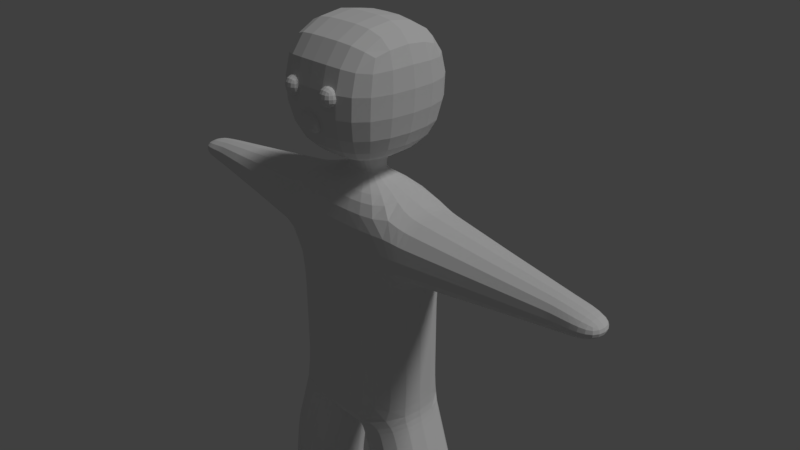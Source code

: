 # Source: 013_008.blend  (saved by Blender 2.79.0; exported with 4.5.12 LTS)
import bpy
from mathutils import Matrix  # noqa: F401  (used for matrix-valued properties, if any)

bpy.ops.wm.read_factory_settings(use_empty=True)
scene = bpy.context.scene
scene.name = 'Scene'

# ---- collections
col_collection_1 = bpy.data.collections.new('Collection 1'); scene.collection.children.link(col_collection_1)

# ---- world
world_world = bpy.data.worlds.new('World'); scene.world = world_world
world_world.color = (0.05088, 0.05088, 0.05088)
world_world.use_sun_shadow = False
world_world.sun_shadow_jitter_overblur = 0.0
world_world.cycles.sampling_method = 'MANUAL'

# ---- cameras
cam_camera = bpy.data.cameras.new('Camera')
cam_camera.clip_end = 100.0
cam_camera.lens = 35.0
cam_camera.sensor_width = 32.0
cam_camera.sensor_height = 18.0
cam_camera.ortho_scale = 7.314
cam_camera.dof.focus_distance = 0.0

# ---- lights
light_lamp = bpy.data.lights.new('Lamp', 'SUN')
light_lamp.transmission_factor = 0.0
light_lamp.cutoff_distance = 30.0
light_lamp.angle = 0.1993
light_lamp.energy = 1.0
light_lamp.shadow_buffer_clip_start = 1.001
light_lamp.shadow_soft_size = 0.1
light_lamp.shadow_cascade_max_distance = 1000.0

# ---- meshes
me_x = bpy.data.meshes.new('立方体')
me_x.from_pydata([(1.0, -0.6015, -2.027), (1.0, -0.6015, 1.0), (1.0, 0.6015, -2.027), (1.0, 0.6015, 1.0), (0.2454, 0.1476, 1.193), (0.2454, -0.1476, 1.193), (0.2454, 0.2454, 1.414), (0.2454, -0.2454, 1.414), (0.2454, 0.2454, 1.414), (0.2454, -0.2454, 1.414), (0.8888, 0.8888, 1.635), (0.8888, -0.8888, 1.635), (0.8888, 0.8888, 3.171), (0.8888, -0.8888, 3.171), (0.1462, 0.6456, -2.22), (0.1462, -0.6456, -2.22), (1.0, 0.6015, 0.02409), (1.0, -0.6015, 0.02409), (3.591, 0.2193, 0.6213), (3.591, -0.2193, 0.6213), (3.591, 0.2193, 0.4028), (3.591, -0.2193, 0.4028), (1.441, -0.6015, -4.137), (1.441, 0.6015, -4.137), (0.5658, 0.6456, -4.138), (0.5658, -0.6456, -4.138), (0.2454, 0.1965, 1.303), (0.2454, -0.1965, 1.303), (1.0, 0.6015, -1.326), (1.0, -0.6015, -1.326), (0.4502, -0.6456, -3.134), (1.32, -0.6015, -3.034), (1.32, 0.6015, -3.034), (0.4502, 0.6456, -3.134), (0.5657, -0.6456, -3.914), (0.5657, 0.6456, -3.914), (1.441, -0.6015, -3.914), (1.441, 0.6015, -3.914), (1.5, -1.472, -4.141), (0.6083, -1.49, -4.138), (0.6536, -1.522, -3.925), (1.595, -1.627, -3.973), (2.052, 0.4201, 0.1712), (2.052, -0.4201, 0.1712), (2.052, -0.4201, 0.8529), (2.052, 0.4201, 0.8529), (3.024, 0.2626, 0.299), (3.024, 0.2626, 0.7251), (3.024, -0.2626, 0.299), (3.024, -0.2626, 0.7251), (1.052, -0.6015, -2.192), (1.052, 0.6015, -2.192), (0.1959, -0.6456, -2.369), (0.1959, 0.6456, -2.369), (1.42, -0.6015, -3.763), (1.42, 0.6015, -3.763), (0.5458, -0.6456, -3.78), (0.5458, 0.6456, -3.78), (0.1542, -0.9355, 2.203), (0.1542, -0.9355, 2.499), (0.1542, -0.6392, 2.203), (0.1542, -0.6392, 2.499), (0.4505, -0.9355, 2.203), (0.4505, -0.9355, 2.499), (0.4505, -0.6392, 2.203), (0.4505, -0.6392, 2.499), (0.1481, -0.9231, 1.847), (0.1481, -0.9231, 2.143), (0.1481, -0.6268, 1.847), (0.1481, -0.6268, 2.143), (1.926, -0.4419, 0.1536), (1.926, -0.4419, 0.8705), (1.926, 0.4419, 0.1536), (1.926, 0.4419, 0.8705), (1.136, -0.578, 0.04316), (1.136, -0.578, 0.9809), (1.136, 0.578, 0.04316), (1.136, 0.578, 0.9809), (2.186, -0.3983, 0.1889), (2.186, -0.3983, 0.8352), (2.186, 0.3983, 0.1889), (2.186, 0.3983, 0.8352), (2.913, 0.2806, 0.2844), (2.913, 0.2806, 0.7397), (2.913, -0.2806, 0.2844), (2.913, -0.2806, 0.7397), (3.143, 0.2535, 0.3208), (3.143, 0.2535, 0.7033), (3.143, -0.2535, 0.3208), (3.143, -0.2535, 0.7033), (0.4094, -0.6456, -3.011), (0.4094, 0.6456, -3.011), (1.277, -0.6015, -2.899), (1.277, 0.6015, -2.899), (1.343, -0.6015, -3.202), (1.343, 0.6015, -3.202), (0.4723, -0.6456, -3.283), (0.4723, 0.6456, -3.283), (1.0, 0.6015, -0.651), (1.0, -0.6015, -0.651), (-1.0, -0.6015, -2.027), (-1.0, -0.6015, 1.0), (-1.0, 0.6015, -2.027), (-1.0, 0.6015, 1.0), (-0.2454, 0.1476, 1.193), (-0.2454, -0.1476, 1.193), (-0.2454, 0.2454, 1.414), (-0.2454, -0.2454, 1.414), (-0.2454, 0.2454, 1.414), (-0.2454, -0.2454, 1.414), (-0.8888, 0.8888, 1.635), (-0.8888, -0.8888, 1.635), (0.0, 0.6456, -2.22), (0.0, -0.6456, -2.22), (-0.8888, 0.8888, 3.171), (-0.8888, -0.8888, 3.171), (-0.1462, 0.6456, -2.22), (-0.1462, -0.6456, -2.22), (-1.0, 0.6015, 0.02409), (-1.0, -0.6015, 0.02409), (-3.591, 0.2193, 0.6213), (-3.591, -0.2193, 0.6213), (-3.591, 0.2193, 0.4028), (-3.591, -0.2193, 0.4028), (0.0, 0.6015, -2.027), (0.0, 0.6015, 1.0), (0.0, -0.6015, -2.027), (0.0, -0.6015, 1.0), (0.0, 0.1476, 1.193), (0.0, -0.1476, 1.193), (0.0, 0.2454, 1.414), (0.0, -0.2454, 1.414), (0.0, 0.2454, 1.414), (0.0, -0.2454, 1.414), (0.0, 0.8888, 1.635), (0.0, -0.8888, 1.635), (0.0, 0.8888, 3.171), (0.0, -0.8888, 3.171), (0.0, -0.6015, 0.02409), (0.0, 0.6015, 0.02409), (-1.441, -0.6015, -4.137), (-1.441, 0.6015, -4.137), (-0.5658, 0.6456, -4.138), (-0.5658, -0.6456, -4.138), (-0.2454, 0.1965, 1.303), (-0.2454, -0.1965, 1.303), (0.0, 0.1965, 1.303), (0.0, -0.1965, 1.303), (-1.0, 0.6015, -1.326), (-1.0, -0.6015, -1.326), (0.0, 0.6015, -1.326), (0.0, -0.6015, -1.326), (-0.4502, -0.6456, -3.134), (-1.32, -0.6015, -3.034), (-1.32, 0.6015, -3.034), (-0.4502, 0.6456, -3.134), (-0.5657, -0.6456, -3.914), (-0.5657, 0.6456, -3.914), (-1.441, -0.6015, -3.914), (-1.441, 0.6015, -3.914), (-1.5, -1.472, -4.141), (-0.6083, -1.49, -4.138), (-0.6536, -1.522, -3.925), (-1.595, -1.627, -3.973), (-2.052, 0.4201, 0.1712), (-2.052, -0.4201, 0.1712), (-2.052, -0.4201, 0.8529), (-2.052, 0.4201, 0.8529), (-3.024, 0.2626, 0.299), (-3.024, 0.2626, 0.7251), (-3.024, -0.2626, 0.299), (-3.024, -0.2626, 0.7251), (-1.052, -0.6015, -2.192), (-1.052, 0.6015, -2.192), (-0.1959, -0.6456, -2.369), (-0.1959, 0.6456, -2.369), (-1.42, -0.6015, -3.763), (-1.42, 0.6015, -3.763), (-0.5458, -0.6456, -3.78), (-0.5458, 0.6456, -3.78), (-0.1542, -0.9355, 2.203), (-0.1542, -0.9355, 2.499), (-0.1542, -0.6392, 2.203), (-0.1542, -0.6392, 2.499), (-0.4505, -0.9355, 2.203), (-0.4505, -0.9355, 2.499), (-0.4505, -0.6392, 2.203), (-0.4505, -0.6392, 2.499), (-0.1481, -0.9231, 1.847), (-0.1481, -0.9231, 2.143), (-0.1481, -0.6268, 1.847), (-0.1481, -0.6268, 2.143), (0.0, -0.6268, 1.847), (0.0, -0.6268, 2.143), (0.0, -0.9231, 1.847), (0.0, -0.9231, 2.143), (-1.926, -0.4419, 0.1536), (-1.926, -0.4419, 0.8705), (-1.926, 0.4419, 0.1536), (-1.926, 0.4419, 0.8705), (-1.136, -0.578, 0.04316), (-1.136, -0.578, 0.9809), (-1.136, 0.578, 0.04316), (-1.136, 0.578, 0.9809), (-2.186, -0.3983, 0.1889), (-2.186, -0.3983, 0.8352), (-2.186, 0.3983, 0.1889), (-2.186, 0.3983, 0.8352), (-2.913, 0.2806, 0.2844), (-2.913, 0.2806, 0.7397), (-2.913, -0.2806, 0.2844), (-2.913, -0.2806, 0.7397), (-3.143, 0.2535, 0.3208), (-3.143, 0.2535, 0.7033), (-3.143, -0.2535, 0.3208), (-3.143, -0.2535, 0.7033), (-0.4094, -0.6456, -3.011), (-0.4094, 0.6456, -3.011), (-1.277, -0.6015, -2.899), (-1.277, 0.6015, -2.899), (-1.343, -0.6015, -3.202), (-1.343, 0.6015, -3.202), (-0.4723, -0.6456, -3.283), (-0.4723, 0.6456, -3.283), (-1.0, 0.6015, -0.651), (-1.0, -0.6015, -0.651), (0.0, 0.6015, -0.651), (0.0, -0.6015, -0.651)], [], [(139, 125, 3, 16), (88, 86, 20, 21), (124, 2, 14, 112), (1, 3, 4, 5), (27, 26, 6, 7), (127, 1, 5, 129), (131, 7, 9, 133), (147, 27, 7, 131), (9, 8, 10, 11), (7, 6, 8, 9), (11, 10, 12, 13), (133, 9, 11, 135), (112, 14, 15, 113), (0, 126, 113, 15), (135, 11, 13, 137), (98, 16, 17, 99), (226, 139, 16, 98), (20, 18, 19, 21), (89, 88, 21, 19), (86, 87, 18, 20), (87, 89, 19, 18), (99, 17, 138, 227), (10, 134, 136, 12), (25, 22, 38, 39), (12, 136, 137, 13), (8, 132, 134, 10), (6, 130, 132, 8), (26, 146, 130, 6), (3, 125, 128, 4), (17, 1, 127, 138), (23, 22, 25, 24), (37, 36, 22, 23), (34, 35, 24, 25), (35, 37, 23, 24), (4, 128, 146, 26), (129, 5, 27, 147), (5, 4, 26, 27), (0, 29, 151, 126), (124, 150, 28, 2), (2, 28, 29, 0), (91, 93, 32, 33), (90, 91, 33, 30), (93, 92, 31, 32), (92, 90, 30, 31), (57, 55, 37, 35), (56, 57, 35, 34), (55, 54, 36, 37), (54, 56, 34, 36), (41, 40, 39, 38), (22, 36, 41, 38), (34, 25, 39, 40), (36, 34, 40, 41), (73, 71, 44, 45), (72, 73, 45, 42), (71, 70, 43, 44), (70, 72, 42, 43), (83, 85, 49, 47), (82, 83, 47, 46), (85, 84, 48, 49), (84, 82, 46, 48), (0, 15, 52, 50), (2, 0, 50, 51), (15, 14, 53, 52), (14, 2, 51, 53), (94, 96, 56, 54), (95, 94, 54, 55), (96, 97, 57, 56), (97, 95, 55, 57), (58, 59, 61, 60), (60, 61, 65, 64), (64, 65, 63, 62), (62, 63, 59, 58), (60, 64, 62, 58), (65, 61, 59, 63), (192, 193, 69, 68), (68, 69, 67, 66), (192, 68, 66, 194), (69, 193, 195, 67), (66, 67, 195, 194), (74, 76, 72, 70), (75, 74, 70, 71), (76, 77, 73, 72), (77, 75, 71, 73), (3, 1, 75, 77), (16, 3, 77, 76), (1, 17, 74, 75), (17, 16, 76, 74), (43, 42, 80, 78), (44, 43, 78, 79), (42, 45, 81, 80), (45, 44, 79, 81), (78, 80, 82, 84), (79, 78, 84, 85), (80, 81, 83, 82), (81, 79, 85, 83), (47, 49, 89, 87), (46, 47, 87, 86), (49, 48, 88, 89), (48, 46, 86, 88), (50, 52, 90, 92), (51, 50, 92, 93), (52, 53, 91, 90), (53, 51, 93, 91), (33, 32, 95, 97), (30, 33, 97, 96), (32, 31, 94, 95), (31, 30, 96, 94), (29, 99, 227, 151), (150, 226, 98, 28), (28, 98, 99, 29), (139, 118, 103, 125), (214, 123, 122, 212), (124, 112, 116, 102), (101, 105, 104, 103), (145, 107, 106, 144), (127, 129, 105, 101), (131, 133, 109, 107), (147, 131, 107, 145), (109, 111, 110, 108), (107, 109, 108, 106), (111, 115, 114, 110), (133, 135, 111, 109), (112, 113, 117, 116), (100, 117, 113, 126), (135, 137, 115, 111), (126, 113, 112, 124), (224, 225, 119, 118), (226, 224, 118, 139), (122, 123, 121, 120), (215, 121, 123, 214), (212, 122, 120, 213), (213, 120, 121, 215), (225, 227, 138, 119), (110, 114, 136, 134), (143, 161, 160, 140), (114, 115, 137, 136), (108, 110, 134, 132), (106, 108, 132, 130), (144, 106, 130, 146), (103, 104, 128, 125), (119, 138, 127, 101), (141, 142, 143, 140), (159, 141, 140, 158), (156, 143, 142, 157), (157, 142, 141, 159), (104, 144, 146, 128), (129, 147, 145, 105), (105, 145, 144, 104), (100, 126, 151, 149), (124, 102, 148, 150), (102, 100, 149, 148), (217, 155, 154, 219), (216, 152, 155, 217), (219, 154, 153, 218), (218, 153, 152, 216), (179, 157, 159, 177), (178, 156, 157, 179), (177, 159, 158, 176), (176, 158, 156, 178), (163, 160, 161, 162), (140, 160, 163, 158), (156, 162, 161, 143), (158, 163, 162, 156), (199, 167, 166, 197), (198, 164, 167, 199), (197, 166, 165, 196), (196, 165, 164, 198), (209, 169, 171, 211), (208, 168, 169, 209), (211, 171, 170, 210), (210, 170, 168, 208), (100, 172, 174, 117), (102, 173, 172, 100), (117, 174, 175, 116), (116, 175, 173, 102), (220, 176, 178, 222), (221, 177, 176, 220), (222, 178, 179, 223), (223, 179, 177, 221), (180, 182, 183, 181), (182, 186, 187, 183), (186, 184, 185, 187), (184, 180, 181, 185), (182, 180, 184, 186), (187, 185, 181, 183), (192, 190, 191, 193), (190, 188, 189, 191), (192, 194, 188, 190), (191, 189, 195, 193), (188, 194, 195, 189), (200, 196, 198, 202), (201, 197, 196, 200), (202, 198, 199, 203), (203, 199, 197, 201), (103, 203, 201, 101), (118, 202, 203, 103), (101, 201, 200, 119), (119, 200, 202, 118), (165, 204, 206, 164), (166, 205, 204, 165), (164, 206, 207, 167), (167, 207, 205, 166), (204, 210, 208, 206), (205, 211, 210, 204), (206, 208, 209, 207), (207, 209, 211, 205), (169, 213, 215, 171), (168, 212, 213, 169), (171, 215, 214, 170), (170, 214, 212, 168), (172, 218, 216, 174), (173, 219, 218, 172), (174, 216, 217, 175), (175, 217, 219, 173), (155, 223, 221, 154), (152, 222, 223, 155), (154, 221, 220, 153), (153, 220, 222, 152), (149, 151, 227, 225), (150, 148, 224, 226), (148, 149, 225, 224)])
me_x.use_remesh_preserve_volume = False
me_x.use_remesh_preserve_attributes = False
me_x.use_mirror_vertex_groups = False
me_x.update()
arm_armature = bpy.data.armatures.new('Armature')  # bones are not reproduced

# ---- objects
ob_armature = bpy.data.objects.new('Armature', arm_armature)
ob_human = bpy.data.objects.new('human', me_x)
ob_camera = bpy.data.objects.new('Camera', cam_camera)
ob_lamp = bpy.data.objects.new('Lamp', light_lamp)

# ---- transforms, parenting, visibility, modifiers, constraints
ob_armature.location = (0.0, 0.0, -1.492)
ob_armature.show_name = True
ob_armature.show_in_front = True
ob_armature.lineart.crease_threshold = 0.0
ob_human.parent = ob_armature
ob_human.matrix_parent_inverse = Matrix(((1.0, 0.0, 0.0, 0.0), (0.0, 1.0, 0.0, 0.0), (0.0, 0.0, 1.0, 1.492), (0.0, 0.0, 0.0, 1.0)))
ob_human.location = (0.0, 0.0, 0.0)
ob_human.lineart.crease_threshold = 0.0
_vg = ob_human.vertex_groups.new(name='root')
_vg = ob_human.vertex_groups.new(name='body')
for _i, _w in zip([0, 2, 14, 15, 16, 17, 28, 29, 50, 51, 53, 74, 76, 98, 99, 100, 102, 112, 113, 116, 117, 118, 119, 124, 125, 126, 127, 138, 139, 148, 149, 150, 151, 172, 173, 175, 200, 202, 224, 225, 226, 227], [0.1079, 0.1207, 0.1343, 0.05923, 0.1783, 0.1794, 0.7407, 0.7378, 0.001079, 0.01083, 0.04814, 0.02896, 0.03266, 0.7698, 0.7694, 0.1071, 0.1202, 0.2178, 0.08203, 0.1347, 0.05929, 0.1774, 0.1786, 0.5031, 0.08498, 0.1619, 0.08859, 0.7879, 0.7897, 0.7406, 0.7376, 0.8958, 0.8536, 0.001261, 0.01112, 0.04793, 0.02818, 0.03177, 0.7696, 0.7692, 0.9323, 0.9243]): _vg.add([_i], _w, 'REPLACE')
_vg = ob_human.vertex_groups.new(name='neck')
for _i, _w in zip([1, 3, 4, 5, 6, 7, 8, 9, 10, 11, 26, 27, 66, 67, 68, 69, 101, 103, 104, 105, 106, 107, 108, 109, 110, 111, 125, 127, 128, 129, 130, 131, 132, 133, 134, 138, 139, 144, 145, 146, 147, 188, 189, 190, 191, 192, 193, 194, 195], [0.1305, 0.1283, 0.7942, 0.8015, 0.3081, 0.3076, 0.1347, 0.12, 0.01018, 0.005228, 0.6856, 0.7024, 0.6035, 0.6059, 0.6011, 0.6081, 0.1303, 0.1279, 0.7873, 0.7941, 0.3135, 0.3128, 0.1402, 0.1253, 0.01328, 0.008296, 0.7792, 0.7827, 0.9345, 0.8882, 0.3275, 0.2959, 0.1469, 0.1063, 0.01231, 0.07986, 0.0766, 0.6769, 0.6923, 0.7583, 0.7274, 0.6034, 0.6058, 0.6009, 0.6081, 0.6015, 0.6092, 0.6035, 0.606]): _vg.add([_i], _w, 'REPLACE')
_vg = ob_human.vertex_groups.new(name='head')
for _i, _w in zip([4, 5, 6, 7, 8, 9, 10, 11, 12, 13, 26, 27, 66, 67, 68, 69, 104, 105, 106, 107, 108, 109, 110, 111, 114, 115, 128, 129, 130, 131, 132, 133, 134, 135, 136, 137, 144, 145, 146, 147, 188, 189, 190, 191, 192, 193, 194, 195], [0.06697, 0.0679, 0.6753, 0.6774, 0.8586, 0.8742, 0.9685, 0.9711, 0.9936, 0.9939, 0.2733, 0.2612, 0.3965, 0.3941, 0.3989, 0.3919, 0.07006, 0.07137, 0.6685, 0.6707, 0.8524, 0.8683, 0.9668, 0.9694, 0.9932, 0.9934, 0.04939, 0.06999, 0.667, 0.695, 0.8489, 0.8898, 0.9677, 0.9757, 0.9964, 0.9958, 0.2793, 0.2686, 0.2356, 0.2552, 0.3966, 0.3942, 0.3991, 0.3919, 0.3985, 0.3908, 0.3965, 0.394]): _vg.add([_i], _w, 'REPLACE')
_vg = ob_human.vertex_groups.new(name='shoulderL')
for _i, _w in zip([1, 3, 4, 5, 16, 17, 26, 28, 29, 74, 75, 76, 77, 98, 99, 125, 127, 138, 139], [0.6642, 0.6699, 0.1041, 0.0925, 0.5937, 0.5899, 0.009844, 0.00696, 0.006221, 0.1439, 0.135, 0.1494, 0.1327, 0.129, 0.1274, 0.04998, 0.04081, 0.04531, 0.04808]): _vg.add([_i], _w, 'REPLACE')
_vg = ob_human.vertex_groups.new(name='armL1')
for _i, _w in zip([1, 3, 4, 16, 17, 42, 43, 44, 45, 70, 71, 72, 73, 74, 75, 76, 77, 78, 79, 80, 81, 98, 99], [0.8534, 0.8525, 0.00088, 0.1903, 0.1942, 0.2346, 0.2353, 0.2346, 0.2352, 0.7877, 0.8567, 0.7881, 0.8561, 0.7825, 0.9696, 0.7744, 0.9702, 0.05417, 0.05378, 0.05388, 0.05404, 0.03299, 0.03357]): _vg.add([_i], _w, 'REPLACE')
_vg = ob_human.vertex_groups.new(name='armL2')
for _i, _w in zip([18, 19, 20, 21, 42, 43, 44, 45, 46, 47, 48, 49, 70, 71, 72, 73, 78, 79, 80, 81, 82, 83, 84, 85, 86, 87, 88, 89], [0.009563, 0.02196, 0.07373, 0.07586, 0.7573, 0.7568, 0.7583, 0.7577, 0.8227, 0.8143, 0.8206, 0.8165, 0.1878, 0.1838, 0.1868, 0.1848, 0.9418, 0.9423, 0.9421, 0.942, 0.9706, 0.9686, 0.9701, 0.9691, 0.1789, 0.1755, 0.1763, 0.1788]): _vg.add([_i], _w, 'REPLACE')
_vg = ob_human.vertex_groups.new(name='handL')
for _i, _w in zip([18, 19, 20, 21, 46, 47, 48, 49, 82, 83, 84, 85, 86, 87, 88, 89], [0.9702, 0.964, 0.9262, 0.9241, 0.1765, 0.1848, 0.1786, 0.1826, 0.0007742, 0.004492, 0.001647, 0.003555, 0.8209, 0.8243, 0.8235, 0.821]): _vg.add([_i], _w, 'REPLACE')
_vg = ob_human.vertex_groups.new(name='shoulderR')
for _i, _w in zip([101, 103, 104, 105, 118, 119, 125, 127, 138, 139, 144, 145, 148, 149, 200, 201, 202, 203, 224, 225], [0.6634, 0.6692, 0.1069, 0.09529, 0.5953, 0.5911, 0.05002, 0.04102, 0.04551, 0.04832, 0.01382, 0.002884, 0.007094, 0.006334, 0.1433, 0.1356, 0.1489, 0.1333, 0.1294, 0.1276]): _vg.add([_i], _w, 'REPLACE')
_vg = ob_human.vertex_groups.new(name='armR1')
for _i, _w in zip([101, 103, 104, 118, 119, 164, 165, 166, 167, 196, 197, 198, 199, 200, 201, 202, 203, 204, 205, 206, 207, 224, 225], [0.9251, 0.9246, 0.002498, 0.1898, 0.1939, 0.2363, 0.237, 0.233, 0.2336, 0.7873, 0.8256, 0.7877, 0.8249, 0.7836, 0.9924, 0.7755, 0.9926, 0.05528, 0.05272, 0.05499, 0.05297, 0.03278, 0.0334]): _vg.add([_i], _w, 'REPLACE')
_vg = ob_human.vertex_groups.new(name='armR2')
for _i, _w in zip([164, 165, 166, 167, 168, 169, 170, 171, 196, 197, 198, 199, 204, 205, 206, 207, 208, 209, 210, 211, 212, 213, 214, 215], [0.7546, 0.7543, 0.7586, 0.7589, 0.5235, 0.7581, 0.7454, 0.2565, 0.1879, 0.1832, 0.1869, 0.1843, 0.9383, 0.938, 0.9375, 0.9413, 0.9296, 0.9544, 0.9501, 0.9012, 0.121, 0.1465, 0.1494, 0.06902]): _vg.add([_i], _w, 'REPLACE')
_vg = ob_human.vertex_groups.new(name='handR')
for _i, _w in zip([120, 121, 122, 123, 168, 169, 170, 171, 208, 209, 210, 211, 212, 213, 214, 215], [0.9857, 0.9891, 0.984, 0.9848, 0.4759, 0.2411, 0.2538, 0.7428, 0.06617, 0.03327, 0.04125, 0.09487, 0.8789, 0.8533, 0.8505, 0.9308]): _vg.add([_i], _w, 'REPLACE')
_vg = ob_human.vertex_groups.new(name='LegL1')
for _i, _w in zip([0, 2, 14, 15, 28, 29, 30, 31, 32, 33, 35, 50, 51, 52, 53, 55, 56, 57, 90, 91, 92, 93, 94, 95, 96, 97, 98, 99, 112, 113, 116, 117, 124, 126, 150, 151, 174, 175], [0.8485, 0.8404, 0.6805, 0.6135, 0.2014, 0.2002, 0.6541, 0.3078, 0.3106, 0.6462, 0.01683, 0.9235, 0.92, 0.8435, 0.861, 0.009295, 0.05947, 0.07198, 0.8421, 0.843, 0.7615, 0.761, 0.1241, 0.126, 0.2742, 0.2734, 0.03659, 0.03674, 0.2718, 0.2708, 0.09799, 0.1336, 0.1967, 0.1719, 0.02871, 0.02746, 0.03901, 0.02051]): _vg.add([_i], _w, 'REPLACE')
_vg = ob_human.vertex_groups.new(name='LegL2')
for _i, _w in zip([23, 24, 25, 30, 31, 32, 33, 34, 35, 36, 37, 50, 51, 54, 55, 56, 57, 90, 91, 92, 93, 94, 95, 96, 97], [0.5618, 0.5687, 0.06069, 0.2953, 0.6253, 0.6703, 0.3297, 0.1254, 0.7694, 0.01746, 0.7669, 0.0161, 0.02518, 0.1978, 0.8506, 0.599, 0.8302, 0.1183, 0.1282, 0.2098, 0.2255, 0.7109, 0.8375, 0.6292, 0.6928]): _vg.add([_i], _w, 'REPLACE')
_vg = ob_human.vertex_groups.new(name='LegL3')
for _i, _w in zip([22, 23, 24, 25, 30, 31, 34, 35, 36, 37, 38, 39, 40, 41, 54, 55, 56, 57, 92, 93, 94, 95, 96, 97], [0.9743, 0.4333, 0.4199, 0.9347, 0.03155, 0.06354, 0.8618, 0.1967, 0.9619, 0.2204, 0.9969, 0.9948, 0.9953, 0.997, 0.7785, 0.1195, 0.3407, 0.09677, 0.0008731, 0.000873, 0.1636, 0.02055, 0.0925, 0.009716]): _vg.add([_i], _w, 'REPLACE')
_vg = ob_human.vertex_groups.new(name='LegR1')
for _i, _w in zip([0, 14, 15, 52, 53, 100, 102, 112, 113, 116, 117, 124, 126, 148, 149, 150, 151, 152, 153, 154, 155, 156, 157, 158, 172, 173, 174, 175, 176, 177, 178, 179, 216, 217, 218, 219, 220, 221, 222, 223, 224, 225], [0.009132, 0.1727, 0.3137, 0.1045, 0.06375, 0.8735, 0.8531, 0.5014, 0.637, 0.7557, 0.7945, 0.2921, 0.6586, 0.2074, 0.2125, 0.05133, 0.09427, 0.6792, 0.5023, 0.5041, 0.6721, 0.01759, 0.02564, 0.001085, 0.9402, 0.9331, 0.9066, 0.892, 0.04947, 0.04749, 0.06903, 0.07561, 0.8668, 0.8623, 0.8205, 0.8199, 0.2009, 0.2014, 0.2847, 0.2828, 0.04008, 0.04346]): _vg.add([_i], _w, 'REPLACE')
_vg = ob_human.vertex_groups.new(name='LegR2')
for _i, _w in zip([140, 141, 142, 143, 152, 153, 154, 155, 156, 157, 158, 159, 160, 161, 162, 163, 172, 173, 176, 177, 178, 179, 216, 217, 218, 219, 220, 221, 222, 223], [0.9802, 0.9855, 0.9799, 0.9749, 0.3154, 0.4959, 0.494, 0.3212, 0.966, 0.9618, 0.9743, 0.9765, 0.9809, 0.9802, 0.9801, 0.981, 0.006316, 0.009736, 0.95, 0.951, 0.9305, 0.9237, 0.1199, 0.1213, 0.1737, 0.174, 0.7983, 0.7978, 0.7131, 0.7146]): _vg.add([_i], _w, 'REPLACE')
_vg = ob_human.vertex_groups.new(name='LegR3')
for _i, _w in zip([142, 143], [9.061e-05, 0.002933]): _vg.add([_i], _w, 'REPLACE')
_m = ob_human.modifiers.new('Armature', 'ARMATURE')
_m.object = ob_armature
_m = ob_human.modifiers.new('Subsurf', 'SUBSURF')
_m.uv_smooth = 'PRESERVE_CORNERS'
_m.quality = 2
_m.levels = 2
_m.show_only_control_edges = False
ob_camera.location = (7.481, -6.508, 5.344)
ob_camera.rotation_euler = (1.109, 0.0, 0.8149)
ob_camera.lock_rotations_4d = False
ob_camera.empty_display_type = 'ARROWS'
ob_camera.color = (0.0, 0.0, 0.0, 0.0)
ob_camera.hide_viewport = True
ob_camera.display_type = 'WIRE'
ob_camera.lineart.crease_threshold = 0.0
_c = ob_camera.constraints.new('TRACK_TO'); _c.name = 'AutoTrack'
ob_lamp.location = (-5.427, -6.173, 5.904)
ob_lamp.rotation_euler = (0.6503, 0.05522, 1.866)
ob_lamp.lock_rotations_4d = False
ob_lamp.empty_display_type = 'ARROWS'
ob_lamp.color = (0.0, 0.0, 0.0, 0.0)
ob_lamp.hide_viewport = True
ob_lamp.lineart.crease_threshold = 0.0
_c = ob_lamp.constraints.new('TRACK_TO'); _c.name = 'AutoTrack'

# ---- collection membership
col_collection_1.objects.link(ob_armature)
col_collection_1.objects.link(ob_human)
col_collection_1.objects.link(ob_camera)
col_collection_1.objects.link(ob_lamp)

# ---- scene / render settings (as saved in the file)
scene.camera = ob_camera
scene.frame_start = 1; scene.frame_end = 250; scene.frame_set(1)
scene.render.engine = 'CYCLES'
scene.render.resolution_percentage = 50
scene.render.dither_intensity = 0.0
scene.cycles.use_denoising = False
scene.cycles.samples = 128
scene.cycles.sampling_pattern = 'TABULATED_SOBOL'
scene.cycles.use_adaptive_sampling = False
scene.cycles.use_light_tree = False
scene.cycles.blur_glossy = 0.0
scene.cycles.sample_clamp_indirect = 0.0
scene.view_settings.view_transform = 'Standard'
bpy.context.view_layer.update()
